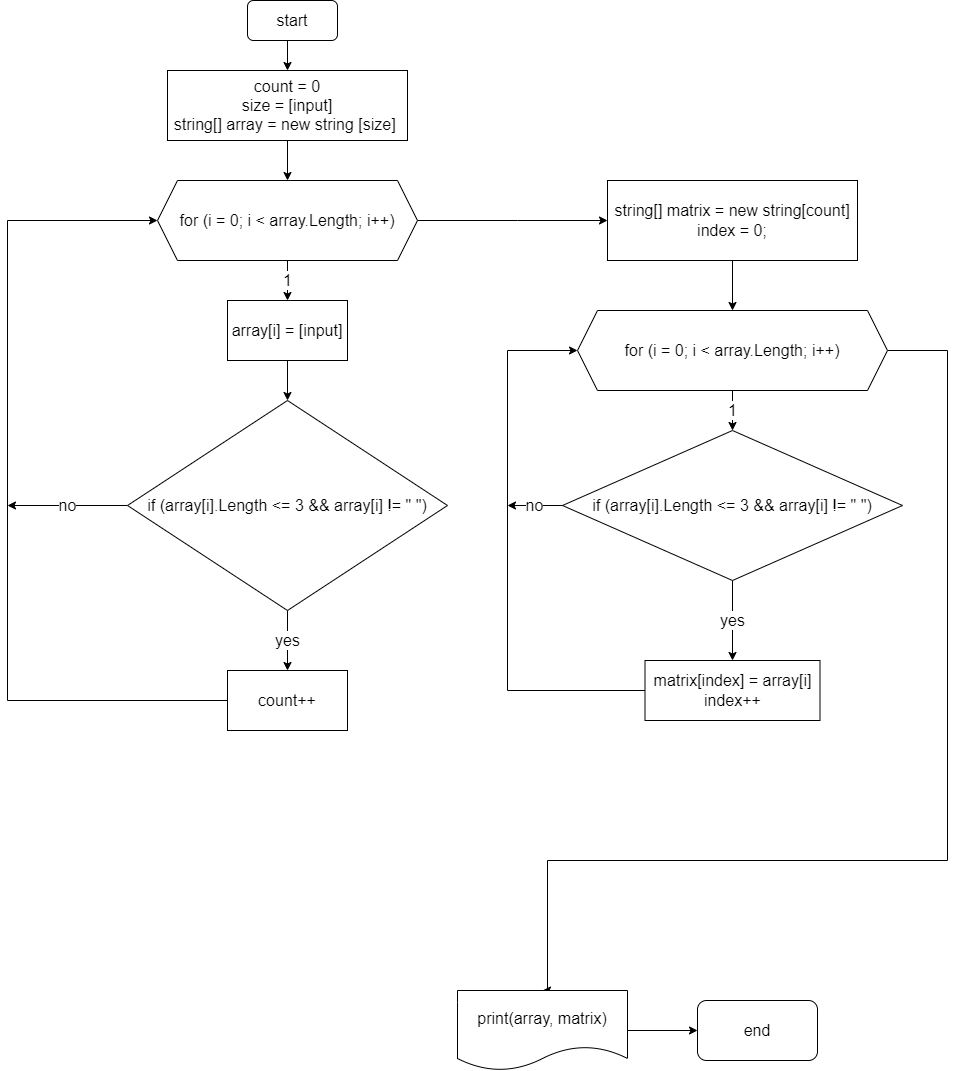

The diagram above was exported from draw.io. Its source (the exported page's mxGraphModel, read from the mxfile embedded in the PNG):
<mxGraphModel dx="1037" dy="537" grid="1" gridSize="10" guides="1" tooltips="1" connect="1" arrows="1" fold="1" page="1" pageScale="1" pageWidth="1169" pageHeight="1654" math="0" shadow="0">
  <root>
    <mxCell id="0" />
    <mxCell id="1" parent="0" />
    <mxCell id="bx3rRyHNokBM9e0mF6w3-3" style="edgeStyle=orthogonalEdgeStyle;rounded=0;orthogonalLoop=1;jettySize=auto;html=1;exitX=0.5;exitY=1;exitDx=0;exitDy=0;entryX=0.5;entryY=0;entryDx=0;entryDy=0;fontSize=16;" edge="1" parent="1" source="bx3rRyHNokBM9e0mF6w3-1" target="bx3rRyHNokBM9e0mF6w3-2">
      <mxGeometry relative="1" as="geometry" />
    </mxCell>
    <mxCell id="bx3rRyHNokBM9e0mF6w3-1" value="&lt;font style=&quot;font-size: 16px;&quot;&gt;start&lt;/font&gt;" style="rounded=1;whiteSpace=wrap;html=1;" vertex="1" parent="1">
      <mxGeometry x="440" y="40" width="90" height="40" as="geometry" />
    </mxCell>
    <mxCell id="bx3rRyHNokBM9e0mF6w3-7" value="" style="edgeStyle=orthogonalEdgeStyle;rounded=0;orthogonalLoop=1;jettySize=auto;html=1;fontSize=16;" edge="1" parent="1" source="bx3rRyHNokBM9e0mF6w3-2" target="bx3rRyHNokBM9e0mF6w3-6">
      <mxGeometry relative="1" as="geometry" />
    </mxCell>
    <mxCell id="bx3rRyHNokBM9e0mF6w3-2" value="count = 0&lt;br&gt;size = [input]&lt;br&gt;string[] array = new string [size]&amp;nbsp;" style="rounded=0;whiteSpace=wrap;html=1;fontSize=16;" vertex="1" parent="1">
      <mxGeometry x="360" y="110" width="240" height="70" as="geometry" />
    </mxCell>
    <mxCell id="bx3rRyHNokBM9e0mF6w3-9" value="1" style="edgeStyle=orthogonalEdgeStyle;rounded=0;orthogonalLoop=1;jettySize=auto;html=1;fontSize=16;" edge="1" parent="1" source="bx3rRyHNokBM9e0mF6w3-6" target="bx3rRyHNokBM9e0mF6w3-8">
      <mxGeometry relative="1" as="geometry" />
    </mxCell>
    <mxCell id="bx3rRyHNokBM9e0mF6w3-17" value="" style="edgeStyle=orthogonalEdgeStyle;rounded=0;orthogonalLoop=1;jettySize=auto;html=1;fontSize=16;" edge="1" parent="1" source="bx3rRyHNokBM9e0mF6w3-6" target="bx3rRyHNokBM9e0mF6w3-16">
      <mxGeometry relative="1" as="geometry">
        <Array as="points">
          <mxPoint x="710" y="260" />
          <mxPoint x="710" y="260" />
        </Array>
      </mxGeometry>
    </mxCell>
    <mxCell id="bx3rRyHNokBM9e0mF6w3-6" value="for (i = 0; i &amp;lt; array.Length; i++)" style="shape=hexagon;perimeter=hexagonPerimeter2;whiteSpace=wrap;html=1;fixedSize=1;fontSize=16;rounded=0;" vertex="1" parent="1">
      <mxGeometry x="350" y="220" width="260" height="80" as="geometry" />
    </mxCell>
    <mxCell id="bx3rRyHNokBM9e0mF6w3-11" value="" style="edgeStyle=orthogonalEdgeStyle;rounded=0;orthogonalLoop=1;jettySize=auto;html=1;fontSize=16;" edge="1" parent="1" source="bx3rRyHNokBM9e0mF6w3-8" target="bx3rRyHNokBM9e0mF6w3-10">
      <mxGeometry relative="1" as="geometry" />
    </mxCell>
    <mxCell id="bx3rRyHNokBM9e0mF6w3-8" value="array[i] = [input]" style="whiteSpace=wrap;html=1;fontSize=16;rounded=0;" vertex="1" parent="1">
      <mxGeometry x="420" y="340" width="120" height="60" as="geometry" />
    </mxCell>
    <mxCell id="bx3rRyHNokBM9e0mF6w3-13" value="yes" style="edgeStyle=orthogonalEdgeStyle;rounded=0;orthogonalLoop=1;jettySize=auto;html=1;fontSize=16;" edge="1" parent="1" source="bx3rRyHNokBM9e0mF6w3-10" target="bx3rRyHNokBM9e0mF6w3-12">
      <mxGeometry relative="1" as="geometry" />
    </mxCell>
    <mxCell id="bx3rRyHNokBM9e0mF6w3-22" value="no" style="edgeStyle=orthogonalEdgeStyle;rounded=0;orthogonalLoop=1;jettySize=auto;html=1;exitX=0;exitY=0.5;exitDx=0;exitDy=0;fontSize=16;" edge="1" parent="1" source="bx3rRyHNokBM9e0mF6w3-10">
      <mxGeometry relative="1" as="geometry">
        <mxPoint x="200" y="545" as="targetPoint" />
      </mxGeometry>
    </mxCell>
    <mxCell id="bx3rRyHNokBM9e0mF6w3-10" value="if (array[i].Length &amp;lt;= 3 &amp;amp;&amp;amp; array[i] != &quot; &quot;)" style="rhombus;whiteSpace=wrap;html=1;fontSize=16;rounded=0;" vertex="1" parent="1">
      <mxGeometry x="320" y="440" width="320" height="210" as="geometry" />
    </mxCell>
    <mxCell id="bx3rRyHNokBM9e0mF6w3-14" style="edgeStyle=orthogonalEdgeStyle;rounded=0;orthogonalLoop=1;jettySize=auto;html=1;exitX=0;exitY=0.5;exitDx=0;exitDy=0;entryX=0;entryY=0.5;entryDx=0;entryDy=0;fontSize=16;" edge="1" parent="1" source="bx3rRyHNokBM9e0mF6w3-12" target="bx3rRyHNokBM9e0mF6w3-6">
      <mxGeometry relative="1" as="geometry">
        <Array as="points">
          <mxPoint x="200" y="740" />
          <mxPoint x="200" y="260" />
        </Array>
      </mxGeometry>
    </mxCell>
    <mxCell id="bx3rRyHNokBM9e0mF6w3-12" value="count++" style="whiteSpace=wrap;html=1;fontSize=16;rounded=0;" vertex="1" parent="1">
      <mxGeometry x="420" y="710" width="120" height="60" as="geometry" />
    </mxCell>
    <mxCell id="bx3rRyHNokBM9e0mF6w3-19" value="" style="edgeStyle=orthogonalEdgeStyle;rounded=0;orthogonalLoop=1;jettySize=auto;html=1;fontSize=16;" edge="1" parent="1" source="bx3rRyHNokBM9e0mF6w3-16" target="bx3rRyHNokBM9e0mF6w3-18">
      <mxGeometry relative="1" as="geometry" />
    </mxCell>
    <mxCell id="bx3rRyHNokBM9e0mF6w3-16" value="string[] matrix = new string[count]&lt;br&gt;index = 0;" style="whiteSpace=wrap;html=1;fontSize=16;rounded=0;" vertex="1" parent="1">
      <mxGeometry x="800" y="220" width="250" height="80" as="geometry" />
    </mxCell>
    <mxCell id="bx3rRyHNokBM9e0mF6w3-26" value="1" style="edgeStyle=orthogonalEdgeStyle;rounded=0;orthogonalLoop=1;jettySize=auto;html=1;fontSize=16;" edge="1" parent="1" source="bx3rRyHNokBM9e0mF6w3-18" target="bx3rRyHNokBM9e0mF6w3-25">
      <mxGeometry relative="1" as="geometry" />
    </mxCell>
    <mxCell id="bx3rRyHNokBM9e0mF6w3-33" style="edgeStyle=orthogonalEdgeStyle;rounded=0;orthogonalLoop=1;jettySize=auto;html=1;exitX=1;exitY=0.5;exitDx=0;exitDy=0;fontSize=16;entryX=0.5;entryY=0;entryDx=0;entryDy=0;" edge="1" parent="1" source="bx3rRyHNokBM9e0mF6w3-18" target="bx3rRyHNokBM9e0mF6w3-31">
      <mxGeometry relative="1" as="geometry">
        <mxPoint x="1100" y="640" as="targetPoint" />
        <Array as="points">
          <mxPoint x="1140" y="390" />
          <mxPoint x="1140" y="900" />
          <mxPoint x="740" y="900" />
          <mxPoint x="740" y="1030" />
        </Array>
      </mxGeometry>
    </mxCell>
    <mxCell id="bx3rRyHNokBM9e0mF6w3-18" value="for (i = 0; i &amp;lt; array.Length; i++)" style="shape=hexagon;perimeter=hexagonPerimeter2;whiteSpace=wrap;html=1;fixedSize=1;fontSize=16;rounded=0;" vertex="1" parent="1">
      <mxGeometry x="770" y="350" width="310" height="80" as="geometry" />
    </mxCell>
    <mxCell id="bx3rRyHNokBM9e0mF6w3-28" style="edgeStyle=orthogonalEdgeStyle;rounded=0;orthogonalLoop=1;jettySize=auto;html=1;exitX=0;exitY=0.5;exitDx=0;exitDy=0;entryX=0;entryY=0.5;entryDx=0;entryDy=0;fontSize=16;" edge="1" parent="1" source="bx3rRyHNokBM9e0mF6w3-20" target="bx3rRyHNokBM9e0mF6w3-18">
      <mxGeometry relative="1" as="geometry">
        <Array as="points">
          <mxPoint x="700" y="730" />
          <mxPoint x="700" y="390" />
        </Array>
      </mxGeometry>
    </mxCell>
    <mxCell id="bx3rRyHNokBM9e0mF6w3-20" value="matrix[index] = array[i]&lt;br&gt;index++" style="whiteSpace=wrap;html=1;fontSize=16;rounded=0;" vertex="1" parent="1">
      <mxGeometry x="837.5" y="700" width="175" height="60" as="geometry" />
    </mxCell>
    <mxCell id="bx3rRyHNokBM9e0mF6w3-27" value="yes" style="edgeStyle=orthogonalEdgeStyle;rounded=0;orthogonalLoop=1;jettySize=auto;html=1;exitX=0.5;exitY=1;exitDx=0;exitDy=0;entryX=0.5;entryY=0;entryDx=0;entryDy=0;fontSize=16;" edge="1" parent="1" source="bx3rRyHNokBM9e0mF6w3-25" target="bx3rRyHNokBM9e0mF6w3-20">
      <mxGeometry relative="1" as="geometry" />
    </mxCell>
    <mxCell id="bx3rRyHNokBM9e0mF6w3-29" value="no" style="edgeStyle=orthogonalEdgeStyle;rounded=0;orthogonalLoop=1;jettySize=auto;html=1;exitX=0;exitY=0.5;exitDx=0;exitDy=0;fontSize=16;" edge="1" parent="1" source="bx3rRyHNokBM9e0mF6w3-25">
      <mxGeometry relative="1" as="geometry">
        <mxPoint x="700" y="545" as="targetPoint" />
      </mxGeometry>
    </mxCell>
    <mxCell id="bx3rRyHNokBM9e0mF6w3-25" value="if (array[i].Length &amp;lt;= 3 &amp;amp;&amp;amp; array[i] != &quot; &quot;)" style="rhombus;whiteSpace=wrap;html=1;fontSize=16;rounded=0;" vertex="1" parent="1">
      <mxGeometry x="755" y="470" width="340" height="150" as="geometry" />
    </mxCell>
    <mxCell id="bx3rRyHNokBM9e0mF6w3-36" style="edgeStyle=orthogonalEdgeStyle;rounded=0;orthogonalLoop=1;jettySize=auto;html=1;exitX=1;exitY=0.5;exitDx=0;exitDy=0;entryX=0;entryY=0.5;entryDx=0;entryDy=0;fontSize=16;" edge="1" parent="1" source="bx3rRyHNokBM9e0mF6w3-31" target="bx3rRyHNokBM9e0mF6w3-35">
      <mxGeometry relative="1" as="geometry" />
    </mxCell>
    <mxCell id="bx3rRyHNokBM9e0mF6w3-31" value="print(array, matrix)" style="shape=document;whiteSpace=wrap;html=1;boundedLbl=1;fontSize=16;rounded=0;" vertex="1" parent="1">
      <mxGeometry x="650" y="1030" width="170" height="80" as="geometry" />
    </mxCell>
    <mxCell id="bx3rRyHNokBM9e0mF6w3-35" value="end" style="rounded=1;whiteSpace=wrap;html=1;fontSize=16;" vertex="1" parent="1">
      <mxGeometry x="890" y="1040" width="120" height="60" as="geometry" />
    </mxCell>
  </root>
</mxGraphModel>